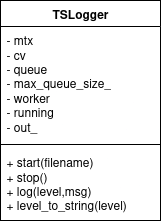

The diagram above was exported from draw.io. Its source (the exported page's mxGraphModel, read from the mxfile embedded in the PNG):
<mxGraphModel dx="1360" dy="795" grid="1" gridSize="10" guides="1" tooltips="1" connect="1" arrows="1" fold="1" page="1" pageScale="1" pageWidth="850" pageHeight="1100" math="0" shadow="0">
  <root>
    <mxCell id="0" />
    <mxCell id="1" parent="0" />
    <mxCell id="2MCxLHoH-_LpTFSFWsOd-3" value="TSLogger" style="swimlane;fontStyle=1;align=center;verticalAlign=top;childLayout=stackLayout;horizontal=1;startSize=26;horizontalStack=0;resizeParent=1;resizeParentMax=0;resizeLast=0;collapsible=1;marginBottom=0;whiteSpace=wrap;html=1;" parent="1" vertex="1">
      <mxGeometry x="340" y="80" width="160" height="220" as="geometry" />
    </mxCell>
    <mxCell id="2MCxLHoH-_LpTFSFWsOd-4" value="- mtx&lt;br&gt;- cv&lt;br&gt;- queue&lt;br&gt;- max_queue_size_&lt;br&gt;- worker&lt;br&gt;- running&lt;br&gt;- out_&lt;div&gt;&lt;br/&gt;&lt;/div&gt;" style="text;strokeColor=none;fillColor=none;align=left;verticalAlign=top;spacingLeft=4;spacingRight=4;overflow=hidden;rotatable=0;points=[[0,0.5],[1,0.5]];portConstraint=eastwest;whiteSpace=wrap;html=1;" parent="2MCxLHoH-_LpTFSFWsOd-3" vertex="1">
      <mxGeometry y="26" width="160" height="114" as="geometry" />
    </mxCell>
    <mxCell id="2MCxLHoH-_LpTFSFWsOd-5" value="" style="line;strokeWidth=1;fillColor=none;align=left;verticalAlign=middle;spacingTop=-1;spacingLeft=3;spacingRight=3;rotatable=0;labelPosition=right;points=[];portConstraint=eastwest;strokeColor=inherit;" parent="2MCxLHoH-_LpTFSFWsOd-3" vertex="1">
      <mxGeometry y="140" width="160" height="8" as="geometry" />
    </mxCell>
    <mxCell id="2MCxLHoH-_LpTFSFWsOd-6" value="+ start(filename)&lt;br&gt;+ stop()&lt;br&gt;+ log(level,msg)&lt;br&gt;+ level_to_string(level)" style="text;strokeColor=none;fillColor=none;align=left;verticalAlign=top;spacingLeft=4;spacingRight=4;overflow=hidden;rotatable=0;points=[[0,0.5],[1,0.5]];portConstraint=eastwest;whiteSpace=wrap;html=1;" parent="2MCxLHoH-_LpTFSFWsOd-3" vertex="1">
      <mxGeometry y="148" width="160" height="72" as="geometry" />
    </mxCell>
  </root>
</mxGraphModel>